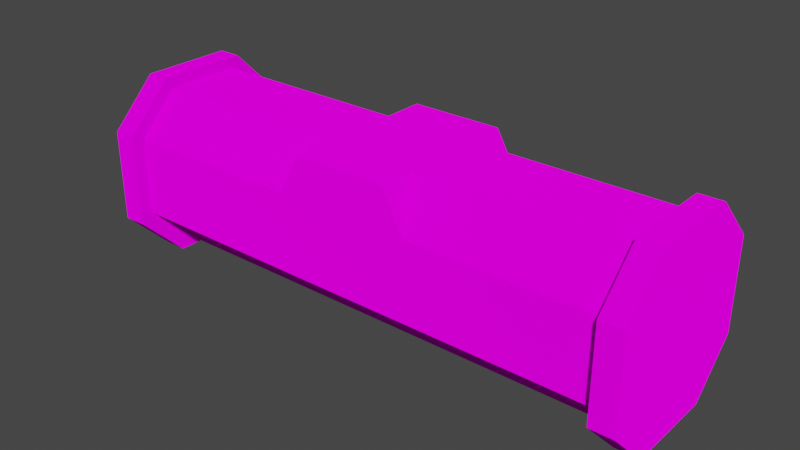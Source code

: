 # Source: crate_octagon.blend  (saved by Blender 3.2.14; exported with 4.5.12 LTS)
import bpy
from mathutils import Matrix  # noqa: F401  (used for matrix-valued properties, if any)

bpy.ops.wm.read_factory_settings(use_empty=True)
scene = bpy.context.scene
scene.name = 'Scene'

# ---- collections
col_collection = bpy.data.collections.new('Collection'); scene.collection.children.link(col_collection)

# ---- images (referenced by path relative to the original .blend; pixels are not part of the script)
import os
ASSET_DIR = os.environ.get("B2B_ASSET_DIR", "")  # directory of the original .blend (textures are referenced by path, not embedded)
HERE = os.path.dirname(os.path.abspath(__file__))  # packed textures are extracted next to this script under _unpacked/

def load_image(name, relpath, width, height, colorspace="sRGB"):
    """Load a texture the original file referenced (path relative to the .blend, or extracted next to this script)."""
    p = next((c for c in (os.path.join(HERE, relpath), os.path.join(ASSET_DIR, relpath)) if relpath and os.path.exists(c)), "")
    if p:
        img = bpy.data.images.load(p, check_existing=True)
        img.name = name
    else:  # same state as the original file: an image datablock whose file is absent (Cycles renders it pink)
        img = bpy.data.images.new(name, width, height)
        img.source = "FILE"
        img.filepath = "//" + (relpath or name)
    img.colorspace_settings.name = colorspace
    return img
img_crate_octagon_png = load_image('crate_octagon.png', 'crate_octagon.png', 1024, 1024, 'sRGB')

# ---- materials (node trees are filled in below, after node groups)
mat_mat_diffuse_cutout = bpy.data.materials.new('MAT_DIFFUSE_CUTOUT')
mat_mat_diffuse_cutout.alpha_threshold = 0.0
mat_mat_diffuse_cutout.use_transparent_shadow = False
mat_mat_diffuse_cutout.line_color = (0.0, 0.0, 0.0, 1.0)

# ---- material node trees
mat_mat_diffuse_cutout.use_nodes = True; mat_mat_diffuse_cutout.node_tree.nodes.clear()
_N = mat_mat_diffuse_cutout.node_tree.nodes; _L = mat_mat_diffuse_cutout.node_tree.links
n0 = _N.new('ShaderNodeOutputMaterial'); n0.name = 'Material Output'; n0.location = (300, 300)
n1 = _N.new('ShaderNodeBsdfDiffuse'); n1.name = 'Diffuse BSDF'; n1.location = (10, 300)
n1.inputs[1].default_value = 1.0
n2 = _N.new('ShaderNodeTexImage'); n2.name = 'Image Texture'; n2.location = (-280, 280)
n2.image = img_crate_octagon_png
n2.interpolation = 'Closest'
_L.new(n1.outputs[0], n0.inputs[0])
_L.new(n2.outputs[0], n1.inputs[0])
n0.is_active_output = True

# ---- world
world_world = bpy.data.worlds.new('World'); scene.world = world_world
world_world.use_nodes = True; world_world.node_tree.nodes.clear()
_N = world_world.node_tree.nodes; _L = world_world.node_tree.links
n0 = _N.new('ShaderNodeOutputWorld'); n0.name = 'World Output'; n0.location = (300, 300)
n1 = _N.new('ShaderNodeBackground'); n1.name = 'Background'; n1.location = (10, 300)
n1.inputs[0].default_value = (0.05088, 0.05088, 0.05088, 1.0)
_L.new(n1.outputs[0], n0.inputs[0])
n0.is_active_output = True
world_world.color = (0.05088, 0.05088, 0.05088)
world_world.use_sun_shadow = False
world_world.sun_shadow_jitter_overblur = 0.0

# ---- meshes
me_crate_octagon = bpy.data.meshes.new('crate_octagon')
me_crate_octagon.from_pydata([(2.362, -0.4, -0.003639), (2.362, -0.8, 0.3964), (2.362, -0.4, 1.596), (2.362, -0.8, 1.196), (-2.438, -0.4, -0.003639), (-2.438, -0.8, 0.3964), (-2.438, -0.4, 1.596), (-2.438, -0.8, 1.196), (2.362, 0.4, -0.003639), (2.362, 0.8, 0.3964), (2.362, 0.4, 1.596), (2.362, 0.8, 1.196), (-2.438, 0.4, -0.003639), (-2.438, 0.8, 0.3964), (-2.438, 0.4, 1.596), (-2.438, 0.8, 1.196), (-0.6337, 0.6893, 1.144), (-0.4366, 0.6893, 1.497), (0.3646, 0.337, 1.497), (0.5617, 0.6893, 1.144), (0.3646, 0.6893, 1.497), (-0.4366, 0.337, 1.497), (-0.6337, -0.6893, 1.144), (-0.4366, -0.6893, 1.497), (0.3646, -0.337, 1.497), (0.5617, -0.6893, 1.144), (0.3646, -0.6893, 1.497), (-0.4366, -0.337, 1.497), (-2.235, -0.4, -0.003639), (2.159, -0.4, -0.003639), (2.159, -0.8, 0.3964), (-2.235, -0.8, 0.3964), (2.159, -0.4, 1.596), (-2.235, -0.4, 1.596), (-2.235, -0.8, 1.196), (2.159, -0.8, 1.196), (2.159, 0.4, -0.003639), (-2.235, 0.4, -0.003639), (-2.235, 0.8, 0.3964), (2.159, 0.8, 0.3964), (-2.235, 0.4, 1.596), (2.159, 0.4, 1.596), (2.159, 0.8, 1.196), (-2.235, 0.8, 1.196), (-2.235, -0.337, 0.118), (2.159, -0.337, 0.118), (2.159, -0.6893, 0.4703), (-2.235, -0.6893, 0.4703), (2.159, -0.337, 1.497), (-2.235, -0.337, 1.497), (-2.235, -0.6893, 1.144), (2.159, -0.6893, 1.144), (2.159, 0.337, 0.118), (-2.235, 0.337, 0.118), (-2.235, 0.6893, 0.4703), (2.159, 0.6893, 0.4703), (-2.235, 0.337, 1.497), (2.159, 0.337, 1.497), (2.159, 0.6893, 1.144), (-2.235, 0.6893, 1.144)], [], [(32, 2, 10, 41), (34, 7, 5, 31), (12, 5, 6, 15), (0, 1, 30, 29), (6, 7, 34, 33), (3, 0, 9, 10), (12, 13, 38, 37), (36, 8, 0, 29), (18, 20, 17, 21), (18, 19, 20), (53, 52, 45, 44), (22, 25, 26, 23), (16, 21, 17), (23, 26, 24, 27), (24, 26, 25), (53, 54, 55, 52), (48, 32, 41, 57), (22, 23, 27), (49, 50, 51, 48), (32, 48, 51, 35), (45, 46, 47, 44), (37, 53, 44, 28), (51, 50, 47, 46), (44, 47, 31, 28), (59, 56, 57, 58), (58, 57, 41, 42), (49, 48, 57, 56), (53, 37, 38, 54), (6, 33, 40, 14), (43, 59, 54, 38), (59, 58, 55, 54), (33, 49, 56, 40), (52, 55, 39, 36), (35, 51, 46, 30), (55, 58, 42, 39), (15, 43, 38, 13), (3, 35, 30, 1), (32, 35, 3, 2), (52, 36, 29, 45), (36, 39, 9, 8), (20, 19, 16, 17), (12, 37, 28, 4), (45, 29, 30, 46), (42, 41, 10, 11), (33, 34, 50, 49), (15, 14, 40, 43), (59, 43, 40, 56), (28, 31, 5, 4), (12, 4, 5), (5, 7, 6), (6, 14, 15), (15, 13, 12), (3, 1, 0), (0, 8, 9), (9, 11, 10), (10, 2, 3), (42, 11, 9, 39), (47, 50, 34, 31)])
_uv = me_crate_octagon.uv_layers.new(name='UVMap')
_uv.uv.foreach_set('vector', [0.9531, 0.01554, 0.9844, 0.01554, 0.9844, 0.1249, 0.9531, 0.1249, 0.8594, 0.09366, 0.8906, 0.09366, 0.8906, 0.2187, 0.8594, 0.2187, 0.7656, 0.9844, 0.5781, 0.9219, 0.6406, 0.7344, 0.8281, 0.7969, 0.9844, 0.5312, 0.9844, 0.6249, 0.9531, 0.6249, 0.9531, 0.5312, 0.8906, 0.01554, 0.8906, 0.09366, 0.8594, 0.09366, 0.8594, 0.01554, 0.375, 0.7344, 0.5625, 0.7969, 0.5, 0.9844, 0.3125, 0.9219, 0.8906, 0.4218, 0.8906, 0.4999, 0.8594, 0.4999, 0.8594, 0.4218, 0.9531, 0.4218, 0.9844, 0.4218, 0.9844, 0.5312, 0.9531, 0.5312, 0.2656, 0.9219, 0.2188, 0.9219, 0.2188, 0.7969, 0.2656, 0.7969, 0.2656, 0.9219, 0.2188, 0.9688, 0.2188, 0.9219, 0.7031, 0.3594, 0.01562, 0.3594, 0.01562, 0.2656, 0.7031, 0.2656, 0.1406, 0.7656, 0.1406, 0.9531, 0.07812, 0.9219, 0.07812, 0.7969, 0.2188, 0.75, 0.2656, 0.7969, 0.2188, 0.7969, 0.07812, 0.7969, 0.07812, 0.9219, 0.03125, 0.9219, 0.03125, 0.7969, 0.03125, 0.9219, 0.07812, 0.9219, 0.07812, 0.9688, 0.7031, 0.3594, 0.7031, 0.4375, 0.01562, 0.4375, 0.01562, 0.3594, 0.9375, 0.02316, 0.9531, 0.01554, 0.9531, 0.1249, 0.9375, 0.1169, 0.07812, 0.75, 0.07812, 0.7969, 0.03125, 0.7969, 0.7031, 0.01562, 0.7031, 0.09375, 0.01562, 0.09375, 0.01562, 0.01562, 0.9531, 0.828, 0.9375, 0.82, 0.9375, 0.7419, 0.9531, 0.7343, 0.01562, 0.2656, 0.01562, 0.1875, 0.7031, 0.1875, 0.7031, 0.2656, 0.8594, 0.4218, 0.8438, 0.4138, 0.8438, 0.3044, 0.8594, 0.2968, 0.01562, 0.09375, 0.7031, 0.09375, 0.7031, 0.1875, 0.01562, 0.1875, 0.8438, 0.2888, 0.8438, 0.2263, 0.8594, 0.2187, 0.8594, 0.2968, 0.7031, 0.5312, 0.7031, 0.6094, 0.01562, 0.6094, 0.01562, 0.5312, 0.9375, 0.2107, 0.9375, 0.1325, 0.9531, 0.1249, 0.9531, 0.2187, 0.7031, 0.7188, 0.01562, 0.7188, 0.01562, 0.6094, 0.7031, 0.6094, 0.8438, 0.4294, 0.8594, 0.4218, 0.8594, 0.4999, 0.8438, 0.4919, 0.8906, 0.828, 0.8594, 0.828, 0.8594, 0.703, 0.8906, 0.703, 0.8594, 0.6249, 0.8438, 0.6169, 0.8438, 0.5075, 0.8594, 0.4999, 0.7031, 0.5312, 0.01562, 0.5312, 0.01562, 0.4375, 0.7031, 0.4375, 0.8594, 0.828, 0.8438, 0.82, 0.8438, 0.7107, 0.8594, 0.703, 0.9375, 0.4138, 0.9375, 0.3357, 0.9531, 0.328, 0.9531, 0.4218, 0.9531, 0.7343, 0.9375, 0.7263, 0.9375, 0.6325, 0.9531, 0.6249, 0.9375, 0.32, 0.9375, 0.2263, 0.9531, 0.2187, 0.9531, 0.328, 0.8906, 0.6249, 0.8594, 0.6249, 0.8594, 0.4999, 0.8906, 0.4999, 0.9844, 0.7343, 0.9531, 0.7343, 0.9531, 0.6249, 0.9844, 0.6249, 0.9531, 0.828, 0.9531, 0.7343, 0.9844, 0.7343, 0.9844, 0.828, 0.9375, 0.4294, 0.9531, 0.4218, 0.9531, 0.5312, 0.9375, 0.5232, 0.9531, 0.4218, 0.9531, 0.328, 0.9844, 0.328, 0.9844, 0.4218, 0.2188, 0.9219, 0.1562, 0.9531, 0.1562, 0.7656, 0.2188, 0.7969, 0.8906, 0.4218, 0.8594, 0.4218, 0.8594, 0.2968, 0.8906, 0.2968, 0.9375, 0.5388, 0.9531, 0.5312, 0.9531, 0.6249, 0.9375, 0.6169, 0.9531, 0.2187, 0.9531, 0.1249, 0.9844, 0.1249, 0.9844, 0.2187, 0.8594, 0.01554, 0.8594, 0.09366, 0.8438, 0.08566, 0.8438, 0.02316, 0.8906, 0.6249, 0.8906, 0.703, 0.8594, 0.703, 0.8594, 0.6249, 0.8438, 0.6325, 0.8594, 0.6249, 0.8594, 0.703, 0.8438, 0.695, 0.8594, 0.2968, 0.8594, 0.2187, 0.8906, 0.2187, 0.8906, 0.2968, 0.7656, 0.9844, 0.6406, 0.9844, 0.5781, 0.9219, 0.5781, 0.9219, 0.5781, 0.7969, 0.6406, 0.7344, 0.6406, 0.7344, 0.7656, 0.7344, 0.8281, 0.7969, 0.8281, 0.7969, 0.8281, 0.9219, 0.7656, 0.9844, 0.375, 0.7344, 0.5, 0.7344, 0.5625, 0.7969, 0.5625, 0.7969, 0.5625, 0.9219, 0.5, 0.9844, 0.5, 0.9844, 0.375, 0.9844, 0.3125, 0.9219, 0.3125, 0.9219, 0.3125, 0.7969, 0.375, 0.7344, 0.9531, 0.2187, 0.9844, 0.2187, 0.9844, 0.328, 0.9531, 0.328, 0.8438, 0.2107, 0.8438, 0.1013, 0.8594, 0.09366, 0.8594, 0.2187])
me_crate_octagon.materials.append(mat_mat_diffuse_cutout)
me_crate_octagon.use_remesh_preserve_volume = False
me_crate_octagon.use_remesh_preserve_attributes = False
me_crate_octagon.use_mirror_vertex_groups = False
me_crate_octagon.update()
me_crate_octagon.normals_split_custom_set([tuple(v) for v in zip(*[iter([0.0, 0.0, 1.0, 0.0, 0.0, 1.0, 0.0, 0.0, 1.0, 0.0, 0.0, 1.0, 0.0, -1.0, 0.0, 0.0, -1.0, 0.0, 0.0, -1.0, 0.0, 0.0, -1.0, 0.0, -1.0, 3.725e-08, 0.0, -1.0, 3.725e-08, 0.0, -1.0, 3.725e-08, 0.0, -1.0, 3.725e-08, 0.0, 0.0, -0.7071, -0.7071, 0.0, -0.7071, -0.7071, 0.0, -0.7071, -0.7071, 0.0, -0.7071, -0.7071, 0.0, -0.7071, 0.7071, 0.0, -0.7071, 0.7071, 0.0, -0.7071, 0.7071, 0.0, -0.7071, 0.7071, 1.0, -1.49e-07, 0.0, 1.0, -1.49e-07, 0.0, 1.0, -1.49e-07, 0.0, 1.0, -1.49e-07, 0.0, 0.0, 0.7071, -0.7071, 0.0, 0.7071, -0.7071, 0.0, 0.7071, -0.7071, 0.0, 0.7071, -0.7071, 0.0, 0.0, -1.0, 0.0, 0.0, -1.0, 0.0, 0.0, -1.0, 0.0, 0.0, -1.0, 0.0, -2.03e-06, 1.0, 0.0, -2.03e-06, 1.0, 0.0, -2.03e-06, 1.0, 0.0, -2.03e-06, 1.0, 0.8728, -1.048e-06, 0.4881, 0.8728, -1.048e-06, 0.4881, 0.8728, -1.048e-06, 0.4881, -4.237e-10, 0.0, -1.0, -4.237e-10, 0.0, -1.0, -4.237e-10, 0.0, -1.0, -4.237e-10, 0.0, -1.0, 0.0, -1.0, 0.0, 0.0, -1.0, 0.0, 0.0, -1.0, 0.0, 0.0, -1.0, 0.0, -0.8728, -1.057e-06, 0.4881, -0.8728, -1.057e-06, 0.4881, -0.8728, -1.057e-06, 0.4881, -1.063e-07, 2.03e-06, 1.0, -1.063e-07, 2.03e-06, 1.0, -1.063e-07, 2.03e-06, 1.0, -1.063e-07, 2.03e-06, 1.0, 0.8728, 1.048e-06, 0.4881, 0.8728, 1.048e-06, 0.4881, 0.8728, 1.048e-06, 0.4881, -3.063e-08, 0.7071, -0.7071, -3.063e-08, 0.7071, -0.7071, -3.063e-08, 0.7071, -0.7071, -3.063e-08, 0.7071, -0.7071, -1.0, 0.0, 0.0, -1.0, 0.0, 0.0, -1.0, 0.0, 0.0, -1.0, 0.0, 0.0, -0.8728, 8.471e-07, 0.4881, -0.8728, 8.471e-07, 0.4881, -0.8728, 8.471e-07, 0.4881, 4.083e-08, -0.7071, 0.7071, 4.083e-08, -0.7071, 0.7071, 4.083e-08, -0.7071, 0.7071, 4.083e-08, -0.7071, 0.7071, -1.0, -3.65e-07, 0.0, -1.0, -3.65e-07, 0.0, -1.0, -3.65e-07, 0.0, -1.0, -3.65e-07, 0.0, 3.403e-08, -0.7071, -0.7071, 3.403e-08, -0.7071, -0.7071, 3.403e-08, -0.7071, -0.7071, 3.403e-08, -0.7071, -0.7071, 1.0, 0.0, 0.0, 1.0, 0.0, 0.0, 1.0, 0.0, 0.0, 1.0, 0.0, 0.0, 5.425e-08, -1.0, 0.0, 5.425e-08, -1.0, 0.0, 5.425e-08, -1.0, 0.0, 5.425e-08, -1.0, 0.0, 1.0, -8.582e-07, 0.0, 1.0, -8.582e-07, 0.0, 1.0, -8.582e-07, 0.0, 1.0, -8.582e-07, 0.0, -4.083e-08, 0.7071, 0.7071, -4.083e-08, 0.7071, 0.7071, -4.083e-08, 0.7071, 0.7071, -4.083e-08, 0.7071, 0.7071, -1.0, 0.0, 0.0, -1.0, 0.0, 0.0, -1.0, 0.0, 0.0, -1.0, 0.0, 0.0, 9.855e-09, 0.0, 1.0, 9.855e-09, 0.0, 1.0, 9.855e-09, 0.0, 1.0, 9.855e-09, 0.0, 1.0, 1.0, 1.073e-06, 0.0, 1.0, 1.073e-06, 0.0, 1.0, 1.073e-06, 0.0, 1.0, 1.073e-06, 0.0, 2.934e-07, 0.0, 1.0, 2.934e-07, 0.0, 1.0, 2.934e-07, 0.0, 1.0, 2.934e-07, 0.0, 1.0, 1.0, 5.479e-07, 0.0, 1.0, 5.479e-07, 0.0, 1.0, 5.479e-07, 0.0, 1.0, 5.479e-07, 0.0, -5.425e-08, 1.0, 0.0, -5.425e-08, 1.0, 0.0, -5.425e-08, 1.0, 0.0, -5.425e-08, 1.0, 0.0, 1.0, 0.0, 0.0, 1.0, 0.0, 0.0, 1.0, 0.0, 0.0, 1.0, 0.0, 0.0, -1.0, 0.0, 0.0, -1.0, 0.0, 0.0, -1.0, 0.0, 0.0, -1.0, 0.0, 0.0, -1.0, -1.096e-06, 0.0, -1.0, -1.096e-06, 0.0, -1.0, -1.096e-06, 0.0, -1.0, -1.096e-06, 0.0, -1.0, 1.461e-06, 0.0, -1.0, 1.461e-06, 0.0, -1.0, 1.461e-06, 0.0, -1.0, 1.461e-06, 0.0, 0.0, 1.0, 0.0, 0.0, 1.0, 0.0, 0.0, 1.0, 0.0, 0.0, 1.0, 0.0, 0.0, -1.0, 0.0, 0.0, -1.0, 0.0, 0.0, -1.0, 0.0, 0.0, -1.0, 0.0, 0.0, -0.7071, 0.7071, 0.0, -0.7071, 0.7071, 0.0, -0.7071, 0.7071, 0.0, -0.7071, 0.7071, -1.0, 0.0, 0.0, -1.0, 0.0, 0.0, -1.0, 0.0, 0.0, -1.0, 0.0, 0.0, 0.0, 0.7071, -0.7071, 0.0, 0.7071, -0.7071, 0.0, 0.7071, -0.7071, 0.0, 0.7071, -0.7071, 0.0, 1.0, 1.271e-07, 0.0, 1.0, 1.271e-07, 0.0, 1.0, 1.271e-07, 0.0, 1.0, 1.271e-07, -6.688e-10, 0.0, -1.0, -6.688e-10, 0.0, -1.0, -6.688e-10, 0.0, -1.0, -6.688e-10, 0.0, -1.0, -1.0, -4.291e-07, 0.0, -1.0, -4.291e-07, 0.0, -1.0, -4.291e-07, 0.0, -1.0, -4.291e-07, 0.0, 0.0, 0.7071, 0.7071, 0.0, 0.7071, 0.7071, 0.0, 0.7071, 0.7071, 0.0, 0.7071, 0.7071, 1.0, -9.733e-07, 0.0, 1.0, -9.733e-07, 0.0, 1.0, -9.733e-07, 0.0, 1.0, -9.733e-07, 0.0, -5.198e-07, 0.7071, 0.7071, -5.198e-07, 0.7071, 0.7071, -5.198e-07, 0.7071, 0.7071, -5.198e-07, 0.7071, 0.7071, 1.0, 4.867e-07, 0.0, 1.0, 4.867e-07, 0.0, 1.0, 4.867e-07, 0.0, 1.0, 4.867e-07, 0.0, 6.498e-08, -0.7071, -0.7071, 6.498e-08, -0.7071, -0.7071, 6.498e-08, -0.7071, -0.7071, 6.498e-08, -0.7071, -0.7071, -1.0, 0.0, 0.0, -1.0, 0.0, 0.0, -1.0, 0.0, 0.0, -1.0, -3.725e-07, 0.0, -1.0, -3.725e-07, 0.0, -1.0, -3.725e-07, 0.0, -1.0, 0.0, 0.0, -1.0, 0.0, 0.0, -1.0, 0.0, 0.0, -1.0, 0.0, 0.0, -1.0, 0.0, 0.0, -1.0, 0.0, 0.0, 1.0, 1.118e-06, 0.0, 1.0, 1.118e-06, 0.0, 1.0, 1.118e-06, 0.0, 1.0, 0.0, 0.0, 1.0, 0.0, 0.0, 1.0, 0.0, 0.0, 1.0, -3.725e-07, 0.0, 1.0, -3.725e-07, 0.0, 1.0, -3.725e-07, 0.0, 1.0, 0.0, 0.0, 1.0, 0.0, 0.0, 1.0, 0.0, 0.0, 0.0, 1.0, 0.0, 0.0, 1.0, 0.0, 0.0, 1.0, 0.0, 0.0, 1.0, 0.0, 1.0, 0.0, 0.0, 1.0, 0.0, 0.0, 1.0, 0.0, 0.0, 1.0, 0.0, 0.0])] * 3)])

# ---- objects
ob_crate_octagon = bpy.data.objects.new('crate_octagon', me_crate_octagon)

# ---- transforms, parenting, visibility, modifiers, constraints
ob_crate_octagon.location = (0.0, 0.0, 0.0)
ob_crate_octagon.lock_rotations_4d = False
ob_crate_octagon.empty_display_type = 'ARROWS'
ob_crate_octagon.lineart.crease_threshold = 0.0

# ---- collection membership
col_collection.objects.link(ob_crate_octagon)

# ---- scene / render settings (as saved in the file)
scene.frame_start = 1; scene.frame_end = 250; scene.frame_set(1)
scene.render.engine = 'BLENDER_EEVEE_NEXT'
scene.cycles.use_denoising = False
scene.cycles.samples = 128
scene.cycles.sampling_pattern = 'TABULATED_SOBOL'
scene.cycles.use_adaptive_sampling = False
scene.cycles.use_light_tree = False
scene.eevee.use_gtao = True
scene.eevee.gtao_quality = 0.4
scene.eevee.gtao_distance = 2.5
scene.eevee.fast_gi_quality = 0.4
scene.view_settings.view_transform = 'Filmic'
bpy.context.view_layer.update()

# ---- added for rendering (the .blend has no active camera and no usable light): camera, sun
cam_auto = bpy.data.cameras.new('AutoCamera')
cam_auto.lens = 50.0
cam_auto.sensor_width = 36.0
cam_auto.clip_end = 1000.0
ob_auto_camera = bpy.data.objects.new('AutoCamera', cam_auto)
scene.collection.objects.link(ob_auto_camera)
ob_auto_camera.location = (4.87167, -5.89176, 4.7242)
ob_auto_camera.rotation_euler = (1.09748, -7.21219e-08, 0.694738)
scene.camera = ob_auto_camera
light_auto_sun = bpy.data.lights.new('AutoSun', 'SUN')
light_auto_sun.energy = 3.0
light_auto_sun.angle = 0.0523599
ob_auto_sun = bpy.data.objects.new('AutoSun', light_auto_sun)
scene.collection.objects.link(ob_auto_sun)
ob_auto_sun.rotation_euler = (0.872665, 0.174533, 0.523599)
bpy.context.view_layer.update()
